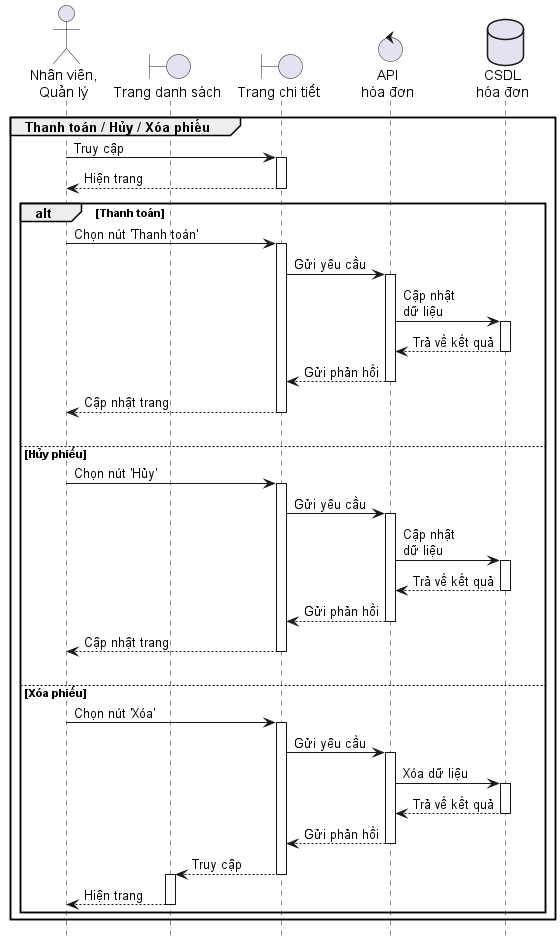

The diagram above was rendered by PlantUML. Its source (embedded in the PNG):
@startuml InvoiceManage2
hide footbox

actor User as "Nhân viên,\nQuản lý"
boundary ListPage as "Trang danh sách"
boundary DetailsPage as "Trang chi tiết"
control API as "API\nhóa đơn"
database Database as "CSDL\nhóa đơn"

group Thanh toán / Hủy / Xóa phiếu
    User -> DetailsPage ++ : Truy cập
    DetailsPage --> User -- : Hiện trang

    alt Thanh toán
        User -> DetailsPage ++ : Chọn nút 'Thanh toán'
        DetailsPage -> API ++ : Gửi yêu cầu
        API -> Database ++ : Cập nhật\ndữ liệu
        Database --> API -- : Trả về kết quả
        API --> DetailsPage -- : Gửi phản hồi
        DetailsPage --> User -- : Cập nhật trang
        |||
    else Hủy phiếu
        User -> DetailsPage ++ : Chọn nút 'Hủy'
        DetailsPage -> API ++ : Gửi yêu cầu
        API -> Database ++ : Cập nhật\ndữ liệu
        Database --> API -- : Trả về kết quả
        API --> DetailsPage -- : Gửi phản hồi
        DetailsPage --> User -- : Cập nhật trang
        |||
    else Xóa phiếu
        User -> DetailsPage ++ : Chọn nút 'Xóa'
        DetailsPage -> API ++ : Gửi yêu cầu
        API -> Database ++ : Xóa dữ liệu
        Database --> API -- : Trả về kết quả
        API --> DetailsPage -- : Gửi phản hồi
        DetailsPage --> ListPage --++ : Truy cập
        ListPage --> User -- : Hiện trang
    end
end

@enduml